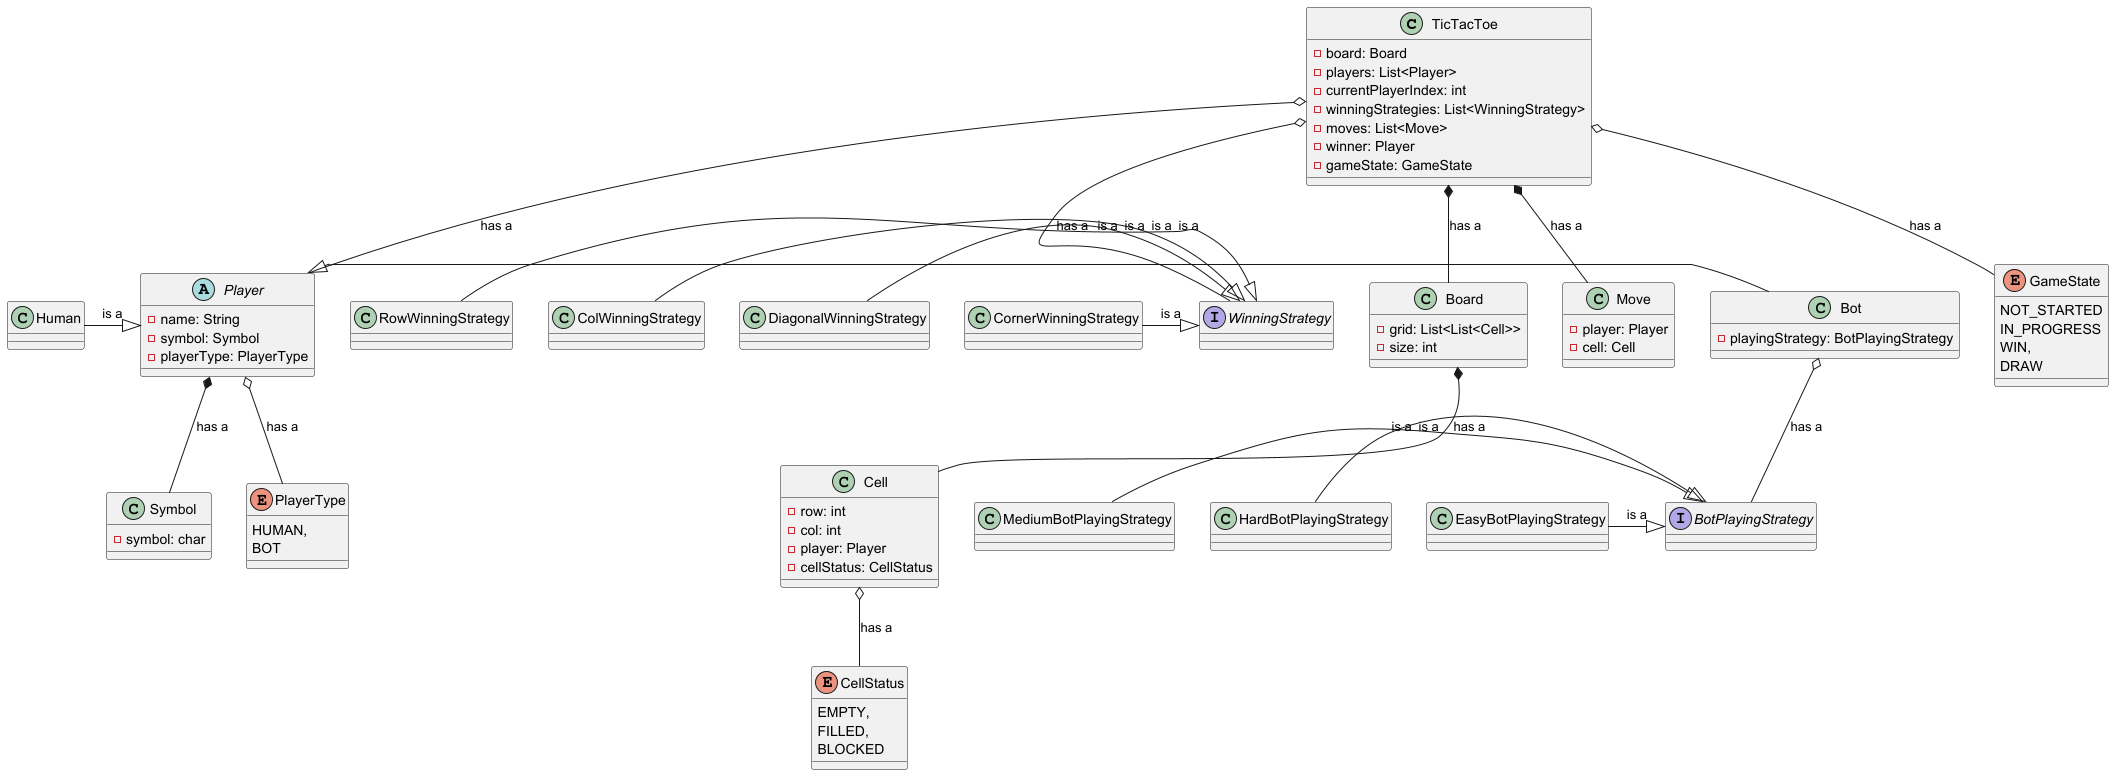

The diagram above was rendered by PlantUML. Its source (embedded in the PNG):
@startuml

top to bottom direction

class TicTacToe{
    - board: Board
    - players: List<Player>
    - currentPlayerIndex: int
    - winningStrategies: List<WinningStrategy>
    - moves: List<Move>
    - winner: Player
    - gameState: GameState
}
class Board{
    - grid: List<List<Cell>>
    - size: int
}
abstract class Player{
    - name: String
    - symbol: Symbol
    - playerType: PlayerType
}
class Human{
}

class Bot{
    - playingStrategy: BotPlayingStrategy
}
class Cell{
    - row: int
    - col: int
    - player: Player
    - cellStatus: CellStatus
}
enum CellStatus{
    EMPTY,
    FILLED,
    BLOCKED
}



class Symbol{
    - symbol: char
}
enum PlayerType{
    HUMAN,
    BOT
}

interface BotPlayingStrategy{
}
class EasyBotPlayingStrategy{
}
class MediumBotPlayingStrategy{
}
class HardBotPlayingStrategy{
}

class Move{
    - player: Player
    - cell: Cell
}

interface WinningStrategy{
}
class RowWinningStrategy{
}
class ColWinningStrategy{
}
class DiagonalWinningStrategy{
}
class CornerWinningStrategy{
}

enum GameState{
    NOT_STARTED
    IN_PROGRESS
    WIN,
    DRAW
}

TicTacToe *-- Board: has a
TicTacToe o-- Player: has a
TicTacToe o-- GameState:has a
Board *-- Cell: has a
Human -|> Player:is a
Bot -|> Player:is a
Player *-- Symbol: has a
Player o-- PlayerType: has a
Bot o-- BotPlayingStrategy:has a
EasyBotPlayingStrategy -|> BotPlayingStrategy:is a
MediumBotPlayingStrategy -|> BotPlayingStrategy:is a
HardBotPlayingStrategy -|> BotPlayingStrategy:is a
Cell o-- CellStatus:has a
RowWinningStrategy -|> WinningStrategy:is a
ColWinningStrategy -|> WinningStrategy:is a
DiagonalWinningStrategy -|> WinningStrategy:is a
CornerWinningStrategy -|> WinningStrategy:is a
TicTacToe o-- WinningStrategy:has a
TicTacToe *-- Move:has a

@enduml